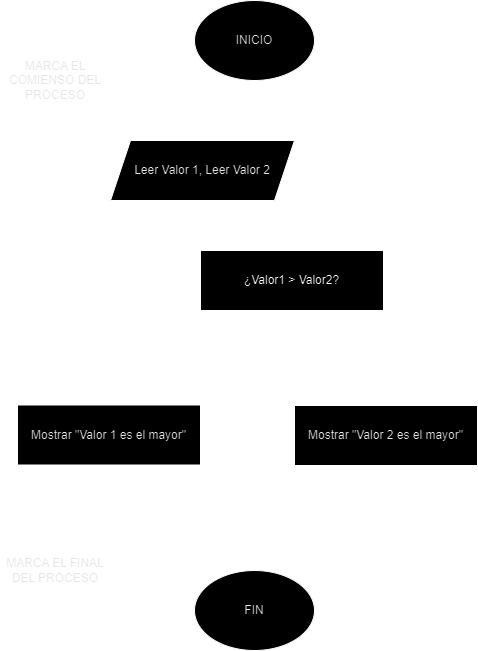

The diagram above was exported from draw.io. Its source (the exported page's mxGraphModel, read from the mxfile embedded in the PNG):
<mxGraphModel dx="1562" dy="845" grid="1" gridSize="10" guides="1" tooltips="1" connect="1" arrows="1" fold="1" page="1" pageScale="1" pageWidth="827" pageHeight="1169" math="0" shadow="0">
  <root>
    <mxCell id="0" />
    <mxCell id="1" parent="0" />
    <mxCell id="Y1zvNwaVMERIkIs1ivPo-1" style="edgeStyle=orthogonalEdgeStyle;rounded=0;orthogonalLoop=1;jettySize=auto;html=1;exitX=0.5;exitY=1;exitDx=0;exitDy=0;entryX=0.5;entryY=0;entryDx=0;entryDy=0;" parent="1" source="Y1zvNwaVMERIkIs1ivPo-2" target="Y1zvNwaVMERIkIs1ivPo-4" edge="1">
      <mxGeometry relative="1" as="geometry" />
    </mxCell>
    <mxCell id="Y1zvNwaVMERIkIs1ivPo-2" value="&lt;span style=&quot;color: rgb(26, 26, 26); background-color: transparent;&quot;&gt;INICIO&lt;/span&gt;" style="ellipse;whiteSpace=wrap;html=1;" parent="1" vertex="1">
      <mxGeometry x="354" y="120" width="120" height="80" as="geometry" />
    </mxCell>
    <mxCell id="Y1zvNwaVMERIkIs1ivPo-3" value="" style="edgeStyle=orthogonalEdgeStyle;rounded=0;orthogonalLoop=1;jettySize=auto;html=1;" parent="1" source="Y1zvNwaVMERIkIs1ivPo-4" target="Y1zvNwaVMERIkIs1ivPo-6" edge="1">
      <mxGeometry relative="1" as="geometry" />
    </mxCell>
    <mxCell id="Y1zvNwaVMERIkIs1ivPo-4" value="&lt;div&gt;&lt;font color=&quot;#1a1a1a&quot;&gt;Leer Valor 1,&amp;nbsp;&lt;/font&gt;&lt;span style=&quot;color: rgb(26, 26, 26); background-color: initial;&quot;&gt;Leer Valor 2&lt;/span&gt;&lt;/div&gt;" style="shape=parallelogram;perimeter=parallelogramPerimeter;whiteSpace=wrap;html=1;fixedSize=1;" parent="1" vertex="1">
      <mxGeometry x="270" y="260" width="184" height="60" as="geometry" />
    </mxCell>
    <mxCell id="Y1zvNwaVMERIkIs1ivPo-5" style="edgeStyle=orthogonalEdgeStyle;rounded=0;orthogonalLoop=1;jettySize=auto;html=1;entryX=0.5;entryY=0;entryDx=0;entryDy=0;" parent="1" source="Y1zvNwaVMERIkIs1ivPo-6" target="Y1zvNwaVMERIkIs1ivPo-15" edge="1">
      <mxGeometry relative="1" as="geometry" />
    </mxCell>
    <mxCell id="Y1zvNwaVMERIkIs1ivPo-18" style="edgeStyle=orthogonalEdgeStyle;rounded=0;orthogonalLoop=1;jettySize=auto;html=1;entryX=0.5;entryY=0;entryDx=0;entryDy=0;" parent="1" source="Y1zvNwaVMERIkIs1ivPo-6" target="Y1zvNwaVMERIkIs1ivPo-17" edge="1">
      <mxGeometry relative="1" as="geometry" />
    </mxCell>
    <mxCell id="Y1zvNwaVMERIkIs1ivPo-6" value="¿Valor1 &gt; Valor2?" style="rounded=0;whiteSpace=wrap;html=1;" parent="1" vertex="1">
      <mxGeometry x="360" y="370" width="183" height="60" as="geometry" />
    </mxCell>
    <mxCell id="Y1zvNwaVMERIkIs1ivPo-9" value="&lt;span style=&quot;color: rgb(26, 26, 26); background-color: transparent;&quot;&gt;FIN&lt;/span&gt;" style="ellipse;whiteSpace=wrap;html=1;" parent="1" vertex="1">
      <mxGeometry x="354" y="690" width="120" height="80" as="geometry" />
    </mxCell>
    <mxCell id="Y1zvNwaVMERIkIs1ivPo-10" style="edgeStyle=orthogonalEdgeStyle;rounded=0;orthogonalLoop=1;jettySize=auto;html=1;entryX=0;entryY=0.5;entryDx=0;entryDy=0;endArrow=none;endFill=0;curved=1;" parent="1" source="Y1zvNwaVMERIkIs1ivPo-11" target="Y1zvNwaVMERIkIs1ivPo-2" edge="1">
      <mxGeometry relative="1" as="geometry" />
    </mxCell>
    <mxCell id="Y1zvNwaVMERIkIs1ivPo-11" value="&lt;span style=&quot;color: rgb(26, 26, 26);&quot;&gt;MARCA EL COMIENSO DEL PROCESO&lt;/span&gt;" style="text;html=1;align=center;verticalAlign=middle;whiteSpace=wrap;rounded=0;" parent="1" vertex="1">
      <mxGeometry x="160" y="160" width="110" height="80" as="geometry" />
    </mxCell>
    <mxCell id="Y1zvNwaVMERIkIs1ivPo-12" style="edgeStyle=orthogonalEdgeStyle;rounded=0;orthogonalLoop=1;jettySize=auto;html=1;entryX=0;entryY=0.5;entryDx=0;entryDy=0;curved=1;endArrow=none;endFill=0;" parent="1" source="Y1zvNwaVMERIkIs1ivPo-13" target="Y1zvNwaVMERIkIs1ivPo-9" edge="1">
      <mxGeometry relative="1" as="geometry" />
    </mxCell>
    <mxCell id="Y1zvNwaVMERIkIs1ivPo-13" value="&lt;span style=&quot;color: rgb(26, 26, 26); background-color: transparent;&quot;&gt;MARCA EL FINAL DEL PROCESO&lt;/span&gt;" style="text;html=1;align=center;verticalAlign=middle;whiteSpace=wrap;rounded=0;" parent="1" vertex="1">
      <mxGeometry x="160" y="650" width="110" height="80" as="geometry" />
    </mxCell>
    <mxCell id="Y1zvNwaVMERIkIs1ivPo-20" style="edgeStyle=orthogonalEdgeStyle;rounded=0;orthogonalLoop=1;jettySize=auto;html=1;entryX=0.5;entryY=0;entryDx=0;entryDy=0;" parent="1" source="Y1zvNwaVMERIkIs1ivPo-15" target="Y1zvNwaVMERIkIs1ivPo-9" edge="1">
      <mxGeometry relative="1" as="geometry" />
    </mxCell>
    <mxCell id="Y1zvNwaVMERIkIs1ivPo-15" value="&lt;font color=&quot;#1a1a1a&quot;&gt;Mostrar &quot;Valor 1 es el&amp;nbsp;mayor&quot;&lt;/font&gt;" style="rounded=0;whiteSpace=wrap;html=1;" parent="1" vertex="1">
      <mxGeometry x="177" y="524.5" width="183" height="60" as="geometry" />
    </mxCell>
    <mxCell id="Y1zvNwaVMERIkIs1ivPo-22" style="edgeStyle=orthogonalEdgeStyle;rounded=0;orthogonalLoop=1;jettySize=auto;html=1;entryX=0.5;entryY=0;entryDx=0;entryDy=0;" parent="1" source="Y1zvNwaVMERIkIs1ivPo-17" target="Y1zvNwaVMERIkIs1ivPo-9" edge="1">
      <mxGeometry relative="1" as="geometry" />
    </mxCell>
    <mxCell id="Y1zvNwaVMERIkIs1ivPo-17" value="&lt;font color=&quot;#1a1a1a&quot;&gt;Mostrar &quot;Valor 2 es el&amp;nbsp;mayor&quot;&lt;/font&gt;" style="rounded=0;whiteSpace=wrap;html=1;" parent="1" vertex="1">
      <mxGeometry x="454" y="525" width="183" height="60" as="geometry" />
    </mxCell>
  </root>
</mxGraphModel>